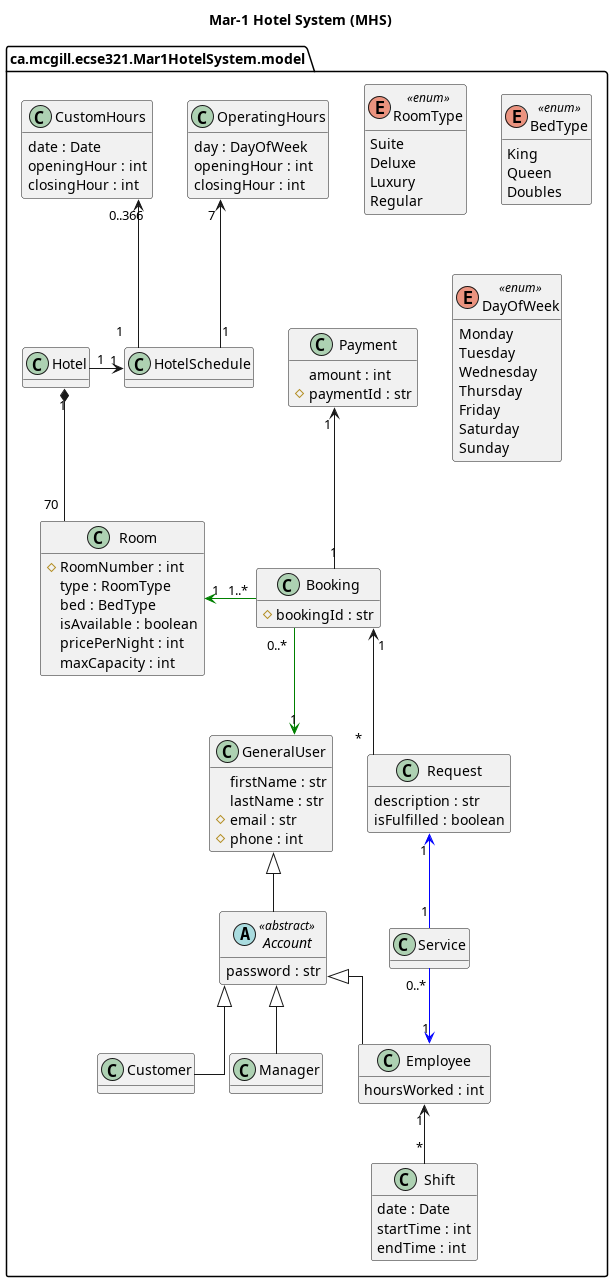

The diagram above was rendered by PlantUML. Its source (embedded in the PNG):
@startuml
title Mar-1 Hotel System (MHS)
skinparam linetype ortho
hide methods
top to bottom direction

package ca.mcgill.ecse321.Mar1HotelSystem.model {
    Class GeneralUser {
        firstName : str
        lastName : str
        # email : str
        # phone : int
    }

    abstract Class Account <<abstract>> {
        password : str
    }
    together {
        Class Employee {
            hoursWorked : int
        }

        Class Manager {
        }

        Class Customer {
        }
    }

    ' Associations of users
    GeneralUser    <|-- Account
    Account <|-- Employee
    Account <|-- Customer
    Account <|-- Manager

    ' Employees and their shifts/schedule
    Class Shift {
        date : Date
        startTime : int
        endTime : int
    }

    Shift "*" -up-> "1" Employee

    ' Room, Booking, Request, Payment
    Class Room {
        # RoomNumber : int
        type : RoomType
        bed : BedType
        isAvailable : boolean
        pricePerNight : int
        maxCapacity : int
    }

    Room "70" -up-* "1" Hotel

    Class Booking {
        # bookingId : str
    }

    Booking "1..*" -left[#green]-> "1" Room
    Booking "0..*" -right[#green]-> "1" GeneralUser

    Class Request {
        description : str
        isFulfilled : boolean
    }

    Request "*" -up-> "1" Booking

    Class Service {

    }

    Service "1" -up[#blue]-> "1" Request
    Service "0..*" -down[#blue]-> "1" Employee

    Class Payment {
        amount : int
        # paymentId : str
    }

    Booking "1" -up-> "1" Payment

    ' Hotel, Hotel Hours of Operations

    Class Hotel

    Class HotelSchedule

    Hotel "1" -left-> "1" HotelSchedule

    Class OperatingHours {
        day : DayOfWeek
        openingHour : int
        closingHour : int
    }

    Class CustomHours {
        date : Date
        openingHour : int
        closingHour : int
    }


    HotelSchedule "1" -up-> "0..366" CustomHours
    HotelSchedule "1" -up-> "7" OperatingHours

    enum RoomType <<enum>> {
        Suite
        Deluxe
        Luxury
        Regular
    }

    enum BedType <<enum>> {
        King
        Queen
        Doubles
    }
    enum DayOfWeek <<enum>> {
        Monday
        Tuesday
        Wednesday
        Thursday
        Friday
        Saturday
        Sunday
    }
}
@enduml